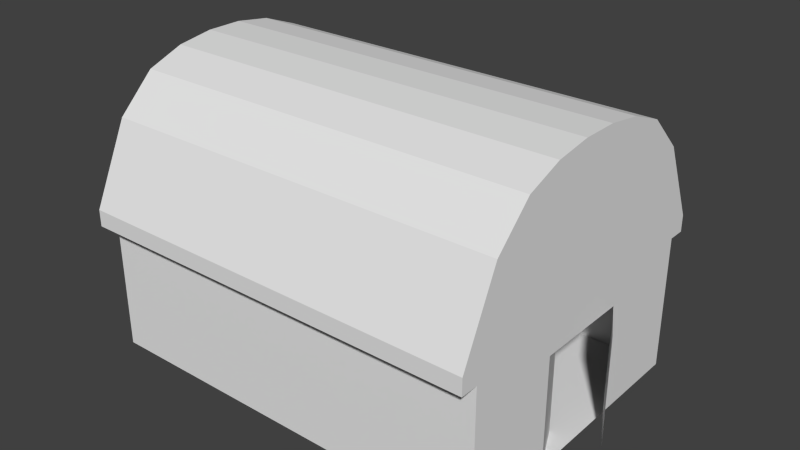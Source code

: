 # Source: barn.blend  (saved by Blender 2.69.0; exported with 4.5.12 LTS)
import bpy
from mathutils import Matrix  # noqa: F401  (used for matrix-valued properties, if any)

bpy.ops.wm.read_factory_settings(use_empty=True)
scene = bpy.context.scene
scene.name = 'Scene'

# ---- collections
col_collection_1 = bpy.data.collections.new('Collection 1'); scene.collection.children.link(col_collection_1)

# ---- materials (node trees are filled in below, after node groups)
mat_material_001 = bpy.data.materials.new('Material.001')
mat_material_001.alpha_threshold = 0.0
mat_material_001.use_transparent_shadow = False
mat_material_001.roughness = 0.5
mat_material_001.line_color = (0.0, 0.0, 0.0, 1.0)

# ---- material node trees

# ---- world
world_world = bpy.data.worlds.new('World'); scene.world = world_world
world_world.color = (0.05088, 0.05088, 0.05088)
world_world.use_sun_shadow = False
world_world.sun_shadow_jitter_overblur = 0.0
world_world.cycles.sampling_method = 'MANUAL'
world_world.cycles.sample_map_resolution = 256

# ---- meshes
me_barn_001 = bpy.data.meshes.new('Barn.001')
me_barn_001.from_pydata([(0.0, -0.8923, 0.0812), (0.0, -0.8923, 0.8997), (0.0, -1.0, 0.8988), (6.398e-07, -1.0, 1.0), (0.0, -0.7778, 1.479), (0.0, -0.5556, 1.696), (0.0, -0.2974, 0.0812), (0.0, -0.2974, 0.7479), (0.0, -0.3333, 1.78), (0.0, -0.1111, 1.813), (0.0, 0.1111, 1.813), (0.0, 0.2974, 0.0812), (-0.0003931, 0.2974, 0.7479), (0.0, 0.3333, 1.78), (0.0, 0.5556, 1.696), (0.0, 0.7778, 1.479), (0.0, 0.8923, 0.0812), (0.0, 0.8923, 0.8997), (0.0, 1.0, 0.8988), (6.398e-07, 1.0, 1.0), (-2.5, -0.8923, 0.0812), (-2.5, -0.8923, 0.8997), (-2.5, -1.0, 0.8988), (-2.5, -1.0, 1.0), (-2.5, -0.7778, 1.479), (-2.5, -0.5556, 1.696), (-2.5, -0.2974, 0.0812), (-2.5, -0.3333, 1.78), (-2.5, -0.1111, 1.813), (-2.5, 0.1111, 1.813), (-2.5, 0.2974, 0.0812), (-2.5, 0.3333, 1.78), (-2.5, 0.5556, 1.696), (-2.5, 0.7778, 1.479), (-2.5, 0.8923, 0.0812), (-2.5, 0.8923, 0.8997), (-2.5, 1.0, 0.8988), (-2.5, 1.0, 1.0), (0.1457, 0.03828, 0.7479), (0.1457, 0.03828, 0.0812), (-0.1292, -0.02892, 0.7479), (-0.1292, -0.02892, 0.0812)], [], [(12, 11, 16, 17, 18, 19, 15, 14, 13, 10, 9, 8, 5, 4, 3, 2, 1, 0, 6, 7), (3, 4, 24, 23), (14, 15, 33, 32), (1, 2, 22, 21), (16, 11, 30, 34), (8, 9, 28, 27), (5, 8, 27, 25), (19, 18, 36, 37), (4, 5, 25, 24), (17, 16, 34, 35), (2, 3, 23, 22), (13, 14, 32, 31), (0, 1, 21, 20), (10, 13, 31, 29), (9, 10, 29, 28), (6, 0, 20, 26), (15, 19, 37, 33), (18, 17, 35, 36), (11, 6, 26, 30), (21, 22, 23, 24, 25, 27, 28, 29, 31, 32, 33, 37, 36, 35, 34, 30, 26, 20), (39, 11, 12, 38), (6, 41, 40, 7)])
_uv = me_barn_001.uv_layers.new(name='UVMap')
_uv.uv.foreach_set('vector', [0.7369, 0.7585, 0.737, 0.6292, 0.8523, 0.6292, 0.8523, 0.7879, 0.8732, 0.7877, 0.8732, 0.8074, 0.8301, 0.9003, 0.787, 0.9423, 0.7439, 0.9586, 0.7008, 0.9649, 0.6577, 0.9649, 0.6147, 0.9586, 0.5716, 0.9423, 0.5285, 0.9003, 0.4854, 0.8074, 0.4854, 0.7877, 0.5063, 0.7879, 0.5063, 0.6292, 0.6216, 0.6292, 0.6216, 0.7585, 0.9702, 0.04071, 0.9702, 0.1432, 0.4854, 0.1432, 0.4854, 0.04071, 0.9702, 0.4257, 0.9702, 0.4858, 0.4854, 0.4858, 0.4854, 0.4257, 0.9702, 0.0002015, 0.9702, 0.02109, 0.4854, 0.02109, 0.4854, 0.0002014, 0.485, 0.1589, 0.485, 0.2743, 0.0002016, 0.2743, 0.0002016, 0.1589, 0.9702, 0.2494, 0.9702, 0.293, 0.4854, 0.293, 0.4854, 0.2494, 0.9702, 0.2033, 0.9702, 0.2494, 0.4854, 0.2494, 0.4854, 0.2033, 0.9702, 0.5883, 0.9702, 0.6079, 0.4854, 0.6079, 0.4854, 0.5883, 0.9702, 0.1432, 0.9702, 0.2033, 0.4854, 0.2033, 0.4854, 0.1432, 0.485, 0.0002015, 0.485, 0.1589, 0.0002016, 0.1589, 0.0002016, 0.0002014, 0.9702, 0.02109, 0.9702, 0.04071, 0.4854, 0.04071, 0.4854, 0.02109, 0.9702, 0.3796, 0.9702, 0.4257, 0.4854, 0.4257, 0.4854, 0.3796, 0.485, 0.505, 0.485, 0.6637, 0.0002014, 0.6637, 0.0002014, 0.505, 0.9702, 0.336, 0.9702, 0.3796, 0.4854, 0.3796, 0.4854, 0.336, 0.9702, 0.293, 0.9702, 0.336, 0.4854, 0.336, 0.4854, 0.293, 0.485, 0.3896, 0.485, 0.505, 0.0002014, 0.505, 0.0002015, 0.3896, 0.9702, 0.4858, 0.9702, 0.5883, 0.4854, 0.5883, 0.4854, 0.4858, 0.9702, 0.6079, 0.9702, 0.6288, 0.4854, 0.6288, 0.4854, 0.6079, 0.485, 0.2743, 0.485, 0.3896, 0.0002015, 0.3896, 0.0002016, 0.2743, 0.118, 0.8411, 0.09716, 0.8413, 0.09716, 0.8216, 0.1402, 0.7287, 0.1833, 0.6867, 0.2264, 0.6704, 0.2695, 0.6641, 0.3126, 0.6641, 0.3557, 0.6704, 0.3988, 0.6867, 0.4419, 0.7287, 0.485, 0.8216, 0.485, 0.8413, 0.4641, 0.8411, 0.4641, 0.9998, 0.3487, 0.9998, 0.2334, 0.9998, 0.118, 0.9998, 0.0003333, 0.7938, 0.05799, 0.7938, 0.05799, 0.923, 0.0003098, 0.923, 0.0002014, 0.6641, 0.05799, 0.6641, 0.05799, 0.7934, 0.0002014, 0.7934])
me_barn_001.materials.append(mat_material_001)
me_barn_001.use_remesh_preserve_volume = False
me_barn_001.use_remesh_preserve_attributes = False
me_barn_001.use_mirror_vertex_groups = False
me_barn_001.update()

# ---- objects
ob_barn = bpy.data.objects.new('Barn', me_barn_001)

# ---- transforms, parenting, visibility, modifiers, constraints
ob_barn.location = (1.25, 0.0, -0.09458)
ob_barn.lineart.crease_threshold = 0.0

# ---- collection membership
col_collection_1.objects.link(ob_barn)

# ---- scene / render settings (as saved in the file)
scene.frame_start = 1; scene.frame_end = 250; scene.frame_set(1)
scene.render.engine = 'BLENDER_EEVEE_NEXT'
scene.render.image_settings.compression = 90
scene.render.resolution_percentage = 50
scene.render.dither_intensity = 0.0
scene.cycles.use_denoising = False
scene.cycles.samples = 10
scene.cycles.sampling_pattern = 'TABULATED_SOBOL'
scene.cycles.light_sampling_threshold = 0.0
scene.cycles.use_adaptive_sampling = False
scene.cycles.use_light_tree = False
scene.cycles.blur_glossy = 0.0
scene.cycles.volume_bounces = 1
scene.cycles.pixel_filter_type = 'GAUSSIAN'
scene.cycles.sample_clamp_indirect = 0.0
scene.view_settings.view_transform = 'Standard'
bpy.context.view_layer.update()

# ---- added for rendering (the .blend has no active camera and no usable light): camera, sun
cam_auto = bpy.data.cameras.new('AutoCamera')
cam_auto.lens = 50.0
cam_auto.sensor_width = 36.0
cam_auto.clip_end = 1000.0
ob_auto_camera = bpy.data.objects.new('AutoCamera', cam_auto)
scene.collection.objects.link(ob_auto_camera)
ob_auto_camera.location = (3.53439, -4.15384, 3.6215)
ob_auto_camera.rotation_euler = (1.09748, -7.21219e-08, 0.694738)
scene.camera = ob_auto_camera
light_auto_sun = bpy.data.lights.new('AutoSun', 'SUN')
light_auto_sun.energy = 3.0
light_auto_sun.angle = 0.0523599
ob_auto_sun = bpy.data.objects.new('AutoSun', light_auto_sun)
scene.collection.objects.link(ob_auto_sun)
ob_auto_sun.rotation_euler = (0.872665, 0.174533, 0.523599)
bpy.context.view_layer.update()
